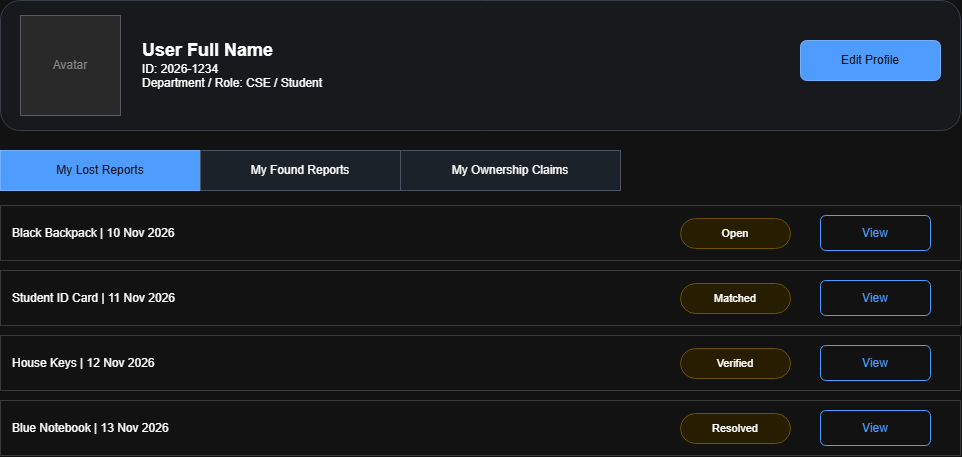

The diagram above was exported from draw.io. Its source (the exported page's mxGraphModel, read from the mxfile embedded in the PNG):
<mxGraphModel dx="1414" dy="777" grid="1" gridSize="10" guides="1" tooltips="1" connect="1" arrows="1" fold="1" page="1" pageScale="1" pageWidth="1100" pageHeight="900" math="0" shadow="0">
  <root>
    <mxCell id="0" />
    <mxCell id="1" parent="0" />
    <mxCell id="2" parent="1" style="rounded=1;whiteSpace=wrap;html=1;fillColor=#f5f7fa;strokeColor=#c5ccd6;verticalAlign=top;spacingTop=6;" value="" vertex="1">
      <mxGeometry height="130" width="960" x="20" y="20" as="geometry" />
    </mxCell>
    <mxCell id="3" parent="1" style="rounded=0;whiteSpace=wrap;html=1;fillColor=#e4e4e4;strokeColor=#aaaaaa;fontColor=#777777;" value="Avatar" vertex="1">
      <mxGeometry height="100" width="100" x="40" y="35" as="geometry" />
    </mxCell>
    <mxCell id="4" parent="1" style="text;html=1;whiteSpace=wrap;align=left;verticalAlign=middle;" value="&lt;b style=&quot;font-size:18px&quot;&gt;User Full Name&lt;/b&gt;&lt;br&gt;ID: 2026-1234&lt;br&gt;Department / Role: CSE / Student" vertex="1">
      <mxGeometry height="90" width="500" x="160" y="40" as="geometry" />
    </mxCell>
    <mxCell id="5" parent="1" style="rounded=1;whiteSpace=wrap;html=1;fillColor=#1a73e8;fontColor=#ffffff;strokeColor=#1557b0;" value="Edit Profile" vertex="1">
      <mxGeometry height="40" width="140" x="820" y="60" as="geometry" />
    </mxCell>
    <mxCell id="6" parent="1" style="rounded=0;whiteSpace=wrap;html=1;fillColor=#1a73e8;fontColor=#ffffff;strokeColor=#1557b0;" value="My Lost Reports" vertex="1">
      <mxGeometry height="40" width="200" x="20" y="170" as="geometry" />
    </mxCell>
    <mxCell id="7" parent="1" style="rounded=0;whiteSpace=wrap;html=1;fillColor=#e8eef7;strokeColor=#aab4c2;" value="My Found Reports" vertex="1">
      <mxGeometry height="40" width="200" x="220" y="170" as="geometry" />
    </mxCell>
    <mxCell id="8" parent="1" style="rounded=0;whiteSpace=wrap;html=1;fillColor=#e8eef7;strokeColor=#aab4c2;" value="My Ownership Claims" vertex="1">
      <mxGeometry height="40" width="220" x="420" y="170" as="geometry" />
    </mxCell>
    <mxCell id="9" parent="1" style="rounded=0;whiteSpace=wrap;html=1;fillColor=#ffffff;strokeColor=#d0d0d0;align=left;spacingLeft=10;" value="Black Backpack        |        10 Nov 2026" vertex="1">
      <mxGeometry height="55" width="960" x="20" y="225" as="geometry" />
    </mxCell>
    <mxCell id="10" parent="1" style="rounded=1;arcSize=50;whiteSpace=wrap;html=1;fillColor=#fff3cd;strokeColor=#d6b656;fontSize=11;" value="Open" vertex="1">
      <mxGeometry height="30" width="110" x="700" y="238" as="geometry" />
    </mxCell>
    <mxCell id="11" parent="1" style="rounded=1;whiteSpace=wrap;html=1;fillColor=#ffffff;fontColor=#1a73e8;strokeColor=#1a73e8;" value="View" vertex="1">
      <mxGeometry height="35" width="110" x="840" y="235" as="geometry" />
    </mxCell>
    <mxCell id="12" parent="1" style="rounded=0;whiteSpace=wrap;html=1;fillColor=#ffffff;strokeColor=#d0d0d0;align=left;spacingLeft=10;" value="Student ID Card        |        11 Nov 2026" vertex="1">
      <mxGeometry height="55" width="960" x="20" y="290" as="geometry" />
    </mxCell>
    <mxCell id="13" parent="1" style="rounded=1;arcSize=50;whiteSpace=wrap;html=1;fillColor=#fff3cd;strokeColor=#d6b656;fontSize=11;" value="Matched" vertex="1">
      <mxGeometry height="30" width="110" x="700" y="303" as="geometry" />
    </mxCell>
    <mxCell id="14" parent="1" style="rounded=1;whiteSpace=wrap;html=1;fillColor=#ffffff;fontColor=#1a73e8;strokeColor=#1a73e8;" value="View" vertex="1">
      <mxGeometry height="35" width="110" x="840" y="300" as="geometry" />
    </mxCell>
    <mxCell id="15" parent="1" style="rounded=0;whiteSpace=wrap;html=1;fillColor=#ffffff;strokeColor=#d0d0d0;align=left;spacingLeft=10;" value="House Keys        |        12 Nov 2026" vertex="1">
      <mxGeometry height="55" width="960" x="20" y="355" as="geometry" />
    </mxCell>
    <mxCell id="16" parent="1" style="rounded=1;arcSize=50;whiteSpace=wrap;html=1;fillColor=#fff3cd;strokeColor=#d6b656;fontSize=11;" value="Verified" vertex="1">
      <mxGeometry height="30" width="110" x="700" y="368" as="geometry" />
    </mxCell>
    <mxCell id="17" parent="1" style="rounded=1;whiteSpace=wrap;html=1;fillColor=#ffffff;fontColor=#1a73e8;strokeColor=#1a73e8;" value="View" vertex="1">
      <mxGeometry height="35" width="110" x="840" y="365" as="geometry" />
    </mxCell>
    <mxCell id="18" parent="1" style="rounded=0;whiteSpace=wrap;html=1;fillColor=#ffffff;strokeColor=#d0d0d0;align=left;spacingLeft=10;" value="Blue Notebook        |        13 Nov 2026" vertex="1">
      <mxGeometry height="55" width="960" x="20" y="420" as="geometry" />
    </mxCell>
    <mxCell id="19" parent="1" style="rounded=1;arcSize=50;whiteSpace=wrap;html=1;fillColor=#fff3cd;strokeColor=#d6b656;fontSize=11;" value="Resolved" vertex="1">
      <mxGeometry height="30" width="110" x="700" y="433" as="geometry" />
    </mxCell>
    <mxCell id="20" parent="1" style="rounded=1;whiteSpace=wrap;html=1;fillColor=#ffffff;fontColor=#1a73e8;strokeColor=#1a73e8;" value="View" vertex="1">
      <mxGeometry height="35" width="110" x="840" y="430" as="geometry" />
    </mxCell>
  </root>
</mxGraphModel>